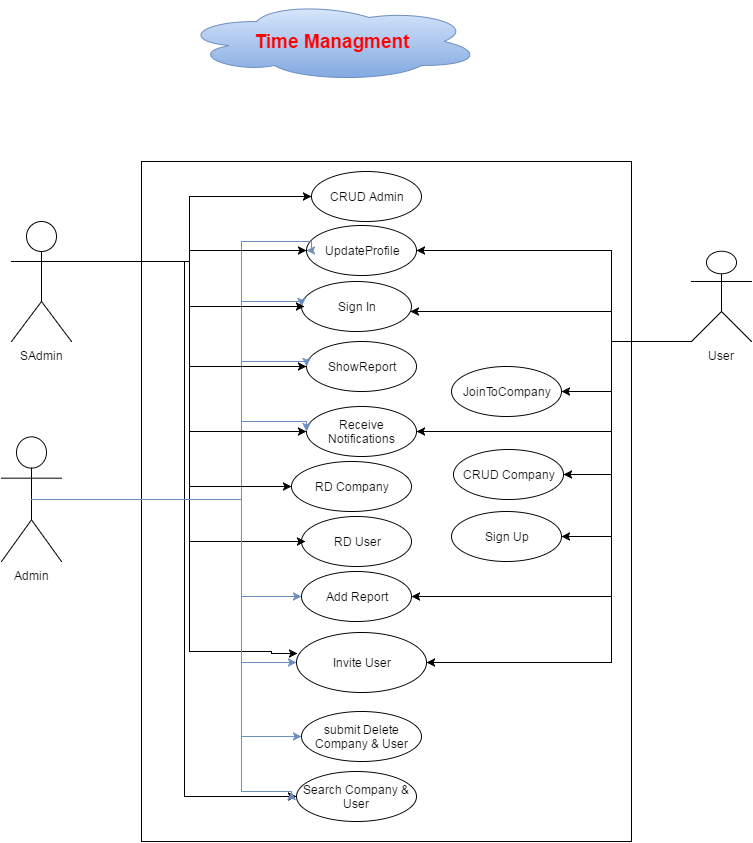

The diagram above was exported from draw.io. Its source (the exported page's mxGraphModel, read from the mxfile embedded in the PNG):
<mxGraphModel dx="880" dy="424" grid="1" gridSize="10" guides="1" tooltips="1" connect="1" arrows="1" fold="1" page="1" pageScale="1" pageWidth="850" pageHeight="1100" background="#ffffff" math="0" shadow="0">
  <root>
    <mxCell id="0" />
    <mxCell id="1" parent="0" />
    <mxCell id="2" value="&lt;b&gt;&lt;font color=&quot;#ff0000&quot; style=&quot;font-size: 19px&quot;&gt;Time Managment&lt;/font&gt;&lt;/b&gt;" style="ellipse;shape=cloud;whiteSpace=wrap;html=1;plain-blue" parent="1" vertex="1">
      <mxGeometry x="240" y="40" width="300" height="80" as="geometry" />
    </mxCell>
    <mxCell id="4" value="" style="whiteSpace=wrap;html=1;" parent="1" vertex="1">
      <mxGeometry x="200" y="200" width="490" height="680" as="geometry" />
    </mxCell>
    <mxCell id="5" value="CRUD Admin" style="ellipse;whiteSpace=wrap;html=1;" parent="1" vertex="1">
      <mxGeometry x="370" y="210" width="110" height="50" as="geometry" />
    </mxCell>
    <mxCell id="6" value="RD User" style="ellipse;whiteSpace=wrap;html=1;" parent="1" vertex="1">
      <mxGeometry x="360" y="555" width="110" height="50" as="geometry" />
    </mxCell>
    <mxCell id="7" value="JoinToCompany" style="ellipse;whiteSpace=wrap;html=1;" parent="1" vertex="1">
      <mxGeometry x="510" y="405" width="110" height="50" as="geometry" />
    </mxCell>
    <mxCell id="8" value="Receive Notifications" style="ellipse;whiteSpace=wrap;html=1;" parent="1" vertex="1">
      <mxGeometry x="365" y="445" width="110" height="50" as="geometry" />
    </mxCell>
    <mxCell id="9" value="Sign In" style="ellipse;whiteSpace=wrap;html=1;" parent="1" vertex="1">
      <mxGeometry x="360" y="320" width="110" height="50" as="geometry" />
    </mxCell>
    <mxCell id="10" value="Sign Up" style="ellipse;whiteSpace=wrap;html=1;" parent="1" vertex="1">
      <mxGeometry x="510" y="550" width="110" height="50" as="geometry" />
    </mxCell>
    <mxCell id="11" value="Add Report" style="ellipse;whiteSpace=wrap;html=1;" parent="1" vertex="1">
      <mxGeometry x="360" y="610" width="110" height="50" as="geometry" />
    </mxCell>
    <mxCell id="12" value="UpdateProfile" style="ellipse;whiteSpace=wrap;html=1;" parent="1" vertex="1">
      <mxGeometry x="365" y="264" width="110" height="50" as="geometry" />
    </mxCell>
    <mxCell id="13" value="CRUD Company" style="ellipse;whiteSpace=wrap;html=1;" parent="1" vertex="1">
      <mxGeometry x="512" y="488" width="110" height="50" as="geometry" />
    </mxCell>
    <mxCell id="15" value="ShowReport" style="ellipse;whiteSpace=wrap;html=1;" parent="1" vertex="1">
      <mxGeometry x="365" y="380" width="110" height="50" as="geometry" />
    </mxCell>
    <mxCell id="63" style="edgeStyle=orthogonalEdgeStyle;rounded=0;html=1;exitX=0.5;exitY=0.5;exitPerimeter=0;entryX=0;entryY=0.5;jettySize=auto;orthogonalLoop=1;plain-blue" parent="1" source="16" target="11" edge="1">
      <mxGeometry relative="1" as="geometry">
        <Array as="points">
          <mxPoint x="300" y="538" />
          <mxPoint x="300" y="635" />
        </Array>
      </mxGeometry>
    </mxCell>
    <mxCell id="72" style="edgeStyle=orthogonalEdgeStyle;rounded=0;html=1;exitX=0.5;exitY=0.5;exitPerimeter=0;jettySize=auto;orthogonalLoop=1;plain-blue" parent="1" source="16" target="65" edge="1">
      <mxGeometry relative="1" as="geometry">
        <Array as="points">
          <mxPoint x="300" y="538" />
          <mxPoint x="300" y="701" />
        </Array>
      </mxGeometry>
    </mxCell>
    <mxCell id="74" style="edgeStyle=orthogonalEdgeStyle;rounded=0;html=1;exitX=0.5;exitY=0.5;exitPerimeter=0;entryX=0;entryY=0.5;jettySize=auto;orthogonalLoop=1;plain-blue" parent="1" source="16" target="73" edge="1">
      <mxGeometry relative="1" as="geometry">
        <Array as="points">
          <mxPoint x="300" y="538" />
          <mxPoint x="300" y="775" />
        </Array>
      </mxGeometry>
    </mxCell>
    <mxCell id="78" style="edgeStyle=orthogonalEdgeStyle;rounded=0;html=1;exitX=0.5;exitY=0.5;exitPerimeter=0;entryX=0;entryY=0.5;jettySize=auto;orthogonalLoop=1;plain-blue" parent="1" source="16" target="8" edge="1">
      <mxGeometry relative="1" as="geometry">
        <Array as="points">
          <mxPoint x="300" y="538" />
          <mxPoint x="300" y="460" />
          <mxPoint x="365" y="460" />
        </Array>
      </mxGeometry>
    </mxCell>
    <mxCell id="79" style="edgeStyle=orthogonalEdgeStyle;rounded=0;html=1;exitX=0.5;exitY=0.5;exitPerimeter=0;entryX=0;entryY=0.5;jettySize=auto;orthogonalLoop=1;plain-blue" parent="1" source="16" target="15" edge="1">
      <mxGeometry relative="1" as="geometry">
        <Array as="points">
          <mxPoint x="300" y="538" />
          <mxPoint x="300" y="400" />
          <mxPoint x="365" y="400" />
        </Array>
      </mxGeometry>
    </mxCell>
    <mxCell id="80" style="edgeStyle=orthogonalEdgeStyle;rounded=0;html=1;exitX=0.5;exitY=0.5;exitPerimeter=0;entryX=0;entryY=0.5;jettySize=auto;orthogonalLoop=1;plain-blue" parent="1" source="16" target="9" edge="1">
      <mxGeometry relative="1" as="geometry">
        <Array as="points">
          <mxPoint x="300" y="538" />
          <mxPoint x="300" y="340" />
          <mxPoint x="360" y="340" />
        </Array>
      </mxGeometry>
    </mxCell>
    <mxCell id="81" style="edgeStyle=orthogonalEdgeStyle;rounded=0;html=1;exitX=0.5;exitY=0.5;exitPerimeter=0;entryX=0;entryY=0.5;jettySize=auto;orthogonalLoop=1;plain-blue" parent="1" source="16" target="12" edge="1">
      <mxGeometry relative="1" as="geometry">
        <Array as="points">
          <mxPoint x="300" y="538" />
          <mxPoint x="300" y="280" />
          <mxPoint x="370" y="280" />
        </Array>
      </mxGeometry>
    </mxCell>
    <mxCell id="16" value="Admin" style="shape=umlActor;verticalLabelPosition=bottom;labelBackgroundColor=#ffffff;verticalAlign=top;html=1;" parent="1" vertex="1">
      <mxGeometry x="60" y="475" width="60" height="125" as="geometry" />
    </mxCell>
    <mxCell id="44" style="edgeStyle=orthogonalEdgeStyle;rounded=0;html=1;jettySize=auto;orthogonalLoop=1;entryX=0;entryY=0.5;" parent="1" target="5" edge="1">
      <mxGeometry relative="1" as="geometry">
        <mxPoint x="128" y="300" as="sourcePoint" />
        <mxPoint x="358" y="290" as="targetPoint" />
        <Array as="points">
          <mxPoint x="248" y="300" />
          <mxPoint x="248" y="235" />
        </Array>
      </mxGeometry>
    </mxCell>
    <mxCell id="55" style="edgeStyle=orthogonalEdgeStyle;rounded=0;html=1;exitX=1;exitY=0.3333333333333333;exitPerimeter=0;jettySize=auto;orthogonalLoop=1;" parent="1" edge="1">
      <mxGeometry relative="1" as="geometry">
        <mxPoint x="133" y="300" as="sourcePoint" />
        <mxPoint x="363" y="345" as="targetPoint" />
        <Array as="points">
          <mxPoint x="248" y="300" />
          <mxPoint x="248" y="345" />
        </Array>
      </mxGeometry>
    </mxCell>
    <mxCell id="56" style="edgeStyle=orthogonalEdgeStyle;rounded=0;html=1;exitX=1;exitY=0.3333333333333333;exitPerimeter=0;jettySize=auto;orthogonalLoop=1;" parent="1" source="40" target="15" edge="1">
      <mxGeometry relative="1" as="geometry" />
    </mxCell>
    <mxCell id="57" style="edgeStyle=orthogonalEdgeStyle;rounded=0;html=1;exitX=1;exitY=0.3333333333333333;exitPerimeter=0;entryX=0;entryY=0.5;jettySize=auto;orthogonalLoop=1;" parent="1" target="12" edge="1">
      <mxGeometry relative="1" as="geometry">
        <mxPoint x="128" y="300" as="sourcePoint" />
        <mxPoint x="368" y="235" as="targetPoint" />
        <Array as="points">
          <mxPoint x="248" y="300" />
          <mxPoint x="248" y="289" />
        </Array>
      </mxGeometry>
    </mxCell>
    <mxCell id="59" style="edgeStyle=orthogonalEdgeStyle;rounded=0;html=1;exitX=1;exitY=0.3333333333333333;exitPerimeter=0;entryX=0;entryY=0.5;jettySize=auto;orthogonalLoop=1;" parent="1" source="40" target="8" edge="1">
      <mxGeometry relative="1" as="geometry" />
    </mxCell>
    <mxCell id="60" style="edgeStyle=orthogonalEdgeStyle;rounded=0;html=1;exitX=1;exitY=0.3333333333333333;exitPerimeter=0;jettySize=auto;orthogonalLoop=1;" parent="1" edge="1">
      <mxGeometry relative="1" as="geometry">
        <mxPoint x="133" y="300" as="sourcePoint" />
        <mxPoint x="364" y="580" as="targetPoint" />
        <Array as="points">
          <mxPoint x="248" y="300" />
          <mxPoint x="248" y="580" />
        </Array>
      </mxGeometry>
    </mxCell>
    <mxCell id="67" style="edgeStyle=orthogonalEdgeStyle;rounded=0;html=1;exitX=1;exitY=0.3333333333333333;exitPerimeter=0;entryX=0.008;entryY=0.35;jettySize=auto;orthogonalLoop=1;entryPerimeter=0;" parent="1" edge="1">
      <mxGeometry relative="1" as="geometry">
        <mxPoint x="135" y="300" as="sourcePoint" />
        <mxPoint x="356" y="692" as="targetPoint" />
        <Array as="points">
          <mxPoint x="248" y="300" />
          <mxPoint x="248" y="690" />
          <mxPoint x="330" y="690" />
          <mxPoint x="330" y="692" />
        </Array>
      </mxGeometry>
    </mxCell>
    <mxCell id="71" style="edgeStyle=orthogonalEdgeStyle;rounded=0;html=1;exitX=1;exitY=0.3333333333333333;exitPerimeter=0;entryX=0;entryY=0.5;jettySize=auto;orthogonalLoop=1;" parent="1" target="68" edge="1">
      <mxGeometry relative="1" as="geometry">
        <mxPoint x="128" y="300" as="sourcePoint" />
        <mxPoint x="358" y="775" as="targetPoint" />
        <Array as="points">
          <mxPoint x="248" y="300" />
          <mxPoint x="248" y="525" />
        </Array>
      </mxGeometry>
    </mxCell>
    <mxCell id="77" style="edgeStyle=orthogonalEdgeStyle;rounded=0;html=1;exitX=1;exitY=0.3333333333333333;exitPerimeter=0;entryX=0;entryY=0.5;jettySize=auto;orthogonalLoop=1;" parent="1" source="40" target="76" edge="1">
      <mxGeometry relative="1" as="geometry" />
    </mxCell>
    <mxCell id="40" value="SAdmin" style="shape=umlActor;verticalLabelPosition=bottom;labelBackgroundColor=#ffffff;verticalAlign=top;html=1;" parent="1" vertex="1">
      <mxGeometry x="70" y="260" width="60" height="120" as="geometry" />
    </mxCell>
    <mxCell id="47" style="edgeStyle=orthogonalEdgeStyle;rounded=0;html=1;entryX=1;entryY=0.5;jettySize=auto;orthogonalLoop=1;" parent="1" target="12" edge="1">
      <mxGeometry relative="1" as="geometry">
        <mxPoint x="750" y="380" as="sourcePoint" />
        <Array as="points">
          <mxPoint x="670" y="380" />
          <mxPoint x="670" y="289" />
        </Array>
      </mxGeometry>
    </mxCell>
    <mxCell id="48" style="edgeStyle=orthogonalEdgeStyle;rounded=0;html=1;exitX=0;exitY=1;exitPerimeter=0;jettySize=auto;orthogonalLoop=1;" parent="1" source="41" target="9" edge="1">
      <mxGeometry relative="1" as="geometry">
        <Array as="points">
          <mxPoint x="670" y="380" />
          <mxPoint x="670" y="350" />
        </Array>
      </mxGeometry>
    </mxCell>
    <mxCell id="50" style="edgeStyle=orthogonalEdgeStyle;rounded=0;html=1;exitX=0;exitY=1;exitPerimeter=0;entryX=1;entryY=0.5;jettySize=auto;orthogonalLoop=1;" parent="1" source="41" target="8" edge="1">
      <mxGeometry relative="1" as="geometry">
        <Array as="points">
          <mxPoint x="670" y="380" />
          <mxPoint x="670" y="470" />
        </Array>
      </mxGeometry>
    </mxCell>
    <mxCell id="51" style="edgeStyle=orthogonalEdgeStyle;rounded=0;html=1;exitX=0;exitY=1;exitPerimeter=0;entryX=1;entryY=0.5;jettySize=auto;orthogonalLoop=1;" parent="1" source="41" target="10" edge="1">
      <mxGeometry relative="1" as="geometry">
        <Array as="points">
          <mxPoint x="670" y="380" />
          <mxPoint x="670" y="575" />
        </Array>
      </mxGeometry>
    </mxCell>
    <mxCell id="52" style="edgeStyle=orthogonalEdgeStyle;rounded=0;html=1;exitX=0;exitY=1;exitPerimeter=0;entryX=1;entryY=0.5;jettySize=auto;orthogonalLoop=1;" parent="1" source="41" target="13" edge="1">
      <mxGeometry relative="1" as="geometry">
        <Array as="points">
          <mxPoint x="670" y="380" />
          <mxPoint x="670" y="513" />
        </Array>
      </mxGeometry>
    </mxCell>
    <mxCell id="53" style="edgeStyle=orthogonalEdgeStyle;rounded=0;html=1;exitX=0;exitY=1;exitPerimeter=0;entryX=1;entryY=0.5;jettySize=auto;orthogonalLoop=1;" parent="1" source="41" target="11" edge="1">
      <mxGeometry relative="1" as="geometry">
        <Array as="points">
          <mxPoint x="670" y="380" />
          <mxPoint x="670" y="635" />
        </Array>
      </mxGeometry>
    </mxCell>
    <mxCell id="54" style="edgeStyle=orthogonalEdgeStyle;rounded=0;html=1;exitX=0;exitY=1;exitPerimeter=0;entryX=1;entryY=0.5;jettySize=auto;orthogonalLoop=1;" parent="1" source="41" target="7" edge="1">
      <mxGeometry relative="1" as="geometry">
        <Array as="points">
          <mxPoint x="670" y="380" />
          <mxPoint x="670" y="430" />
        </Array>
      </mxGeometry>
    </mxCell>
    <mxCell id="66" style="edgeStyle=orthogonalEdgeStyle;rounded=0;html=1;exitX=0;exitY=1;exitPerimeter=0;entryX=1;entryY=0.5;jettySize=auto;orthogonalLoop=1;" parent="1" source="41" target="65" edge="1">
      <mxGeometry relative="1" as="geometry">
        <Array as="points">
          <mxPoint x="670" y="380" />
          <mxPoint x="670" y="701" />
        </Array>
      </mxGeometry>
    </mxCell>
    <mxCell id="41" value="User" style="shape=umlActor;verticalLabelPosition=bottom;labelBackgroundColor=#ffffff;verticalAlign=top;html=1;" parent="1" vertex="1">
      <mxGeometry x="750" y="290" width="60" height="90" as="geometry" />
    </mxCell>
    <mxCell id="65" value="Invite User" style="ellipse;whiteSpace=wrap;html=1;" parent="1" vertex="1">
      <mxGeometry x="355" y="671" width="130" height="60" as="geometry" />
    </mxCell>
    <mxCell id="68" value="RD Company" style="ellipse;whiteSpace=wrap;html=1;" parent="1" vertex="1">
      <mxGeometry x="350" y="500" width="120" height="50" as="geometry" />
    </mxCell>
    <mxCell id="73" value="submit Delete Company &amp;amp; User" style="ellipse;whiteSpace=wrap;html=1;" parent="1" vertex="1">
      <mxGeometry x="360" y="750" width="120" height="50" as="geometry" />
    </mxCell>
    <mxCell id="75" style="edgeStyle=orthogonalEdgeStyle;rounded=0;html=1;jettySize=auto;orthogonalLoop=1;plain-blue" parent="1" edge="1">
      <mxGeometry x="90" y="582" as="geometry">
        <mxPoint x="90" y="538" as="sourcePoint" />
        <Array as="points">
          <mxPoint x="300" y="538" />
          <mxPoint x="300" y="830" />
          <mxPoint x="350" y="830" />
          <mxPoint x="350" y="835" />
        </Array>
        <mxPoint x="350" y="830" as="targetPoint" />
      </mxGeometry>
    </mxCell>
    <mxCell id="76" value="Search Company &amp;amp; User" style="ellipse;whiteSpace=wrap;html=1;" parent="1" vertex="1">
      <mxGeometry x="355" y="810" width="120" height="50" as="geometry" />
    </mxCell>
  </root>
</mxGraphModel>